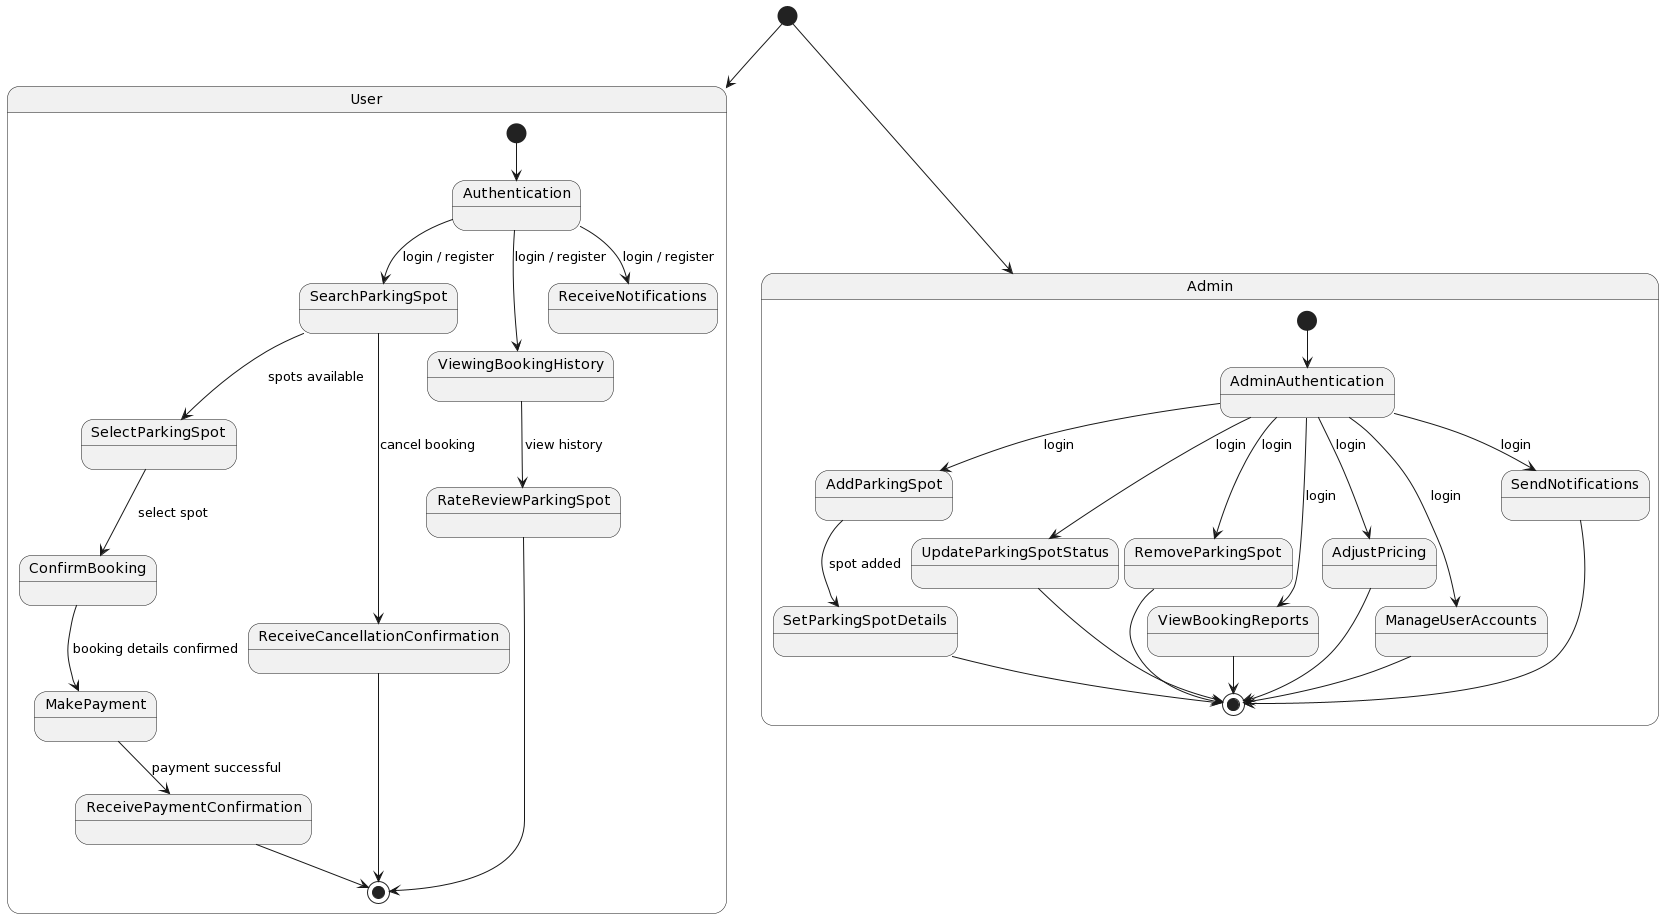

The diagram above was rendered by PlantUML. Its source (embedded in the PNG):
@startuml
[*] --> User
[*] --> Admin

state User {
  [*] --> Authentication
  
  Authentication --> SearchParkingSpot : login / register
  Authentication --> ViewingBookingHistory : login / register
  Authentication --> ReceiveNotifications : login / register
  
  SearchParkingSpot --> SelectParkingSpot : spots available
  SelectParkingSpot --> ConfirmBooking : select spot
  ConfirmBooking --> MakePayment : booking details confirmed
  MakePayment --> ReceivePaymentConfirmation : payment successful
  ReceivePaymentConfirmation --> [*]
  
  ViewingBookingHistory --> RateReviewParkingSpot : view history
  RateReviewParkingSpot --> [*]
  
  SearchParkingSpot --> ReceiveCancellationConfirmation : cancel booking
  ReceiveCancellationConfirmation --> [*]
}

state Admin {
  [*] --> AdminAuthentication
  
  AdminAuthentication --> AddParkingSpot : login
  AdminAuthentication --> UpdateParkingSpotStatus : login
  AdminAuthentication --> RemoveParkingSpot : login
  AdminAuthentication --> ViewBookingReports : login
  AdminAuthentication --> AdjustPricing : login
  AdminAuthentication --> ManageUserAccounts : login
  AdminAuthentication --> SendNotifications : login
  
  AddParkingSpot --> SetParkingSpotDetails : spot added
  SetParkingSpotDetails --> [*]
  
  UpdateParkingSpotStatus --> [*]
  RemoveParkingSpot --> [*]
  ViewBookingReports --> [*]
  AdjustPricing --> [*]
  ManageUserAccounts --> [*]
  SendNotifications --> [*]
}
@enduml